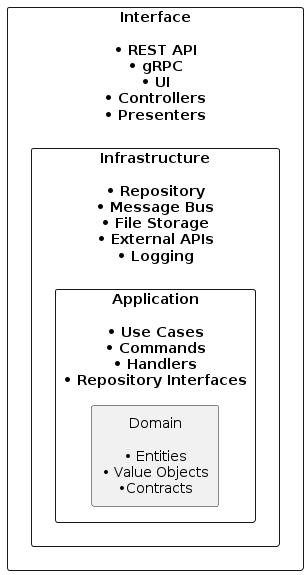

The diagram above was rendered by PlantUML. Its source (embedded in the PNG):
@startuml
skinparam shadowing false
skinparam packageStyle rectangle
skinparam defaultTextAlignment center
skinparam BackgroundColor white


rectangle "Interface\n\n• REST API\n• gRPC\n• UI\n• Controllers\n• Presenters" as Interface {

    rectangle "Infrastructure\n\n• Repository\n• Message Bus\n• File Storage\n• External APIs\n• Logging" as Infrastructure {

        rectangle "Application\n\n• Use Cases\n• Commands\n• Handlers\n• Repository Interfaces" as Application {

            rectangle "Domain\n\n• Entities\n• Value Objects\n•Contracts" as Domain {

            }

        }

    }

}
@enduml